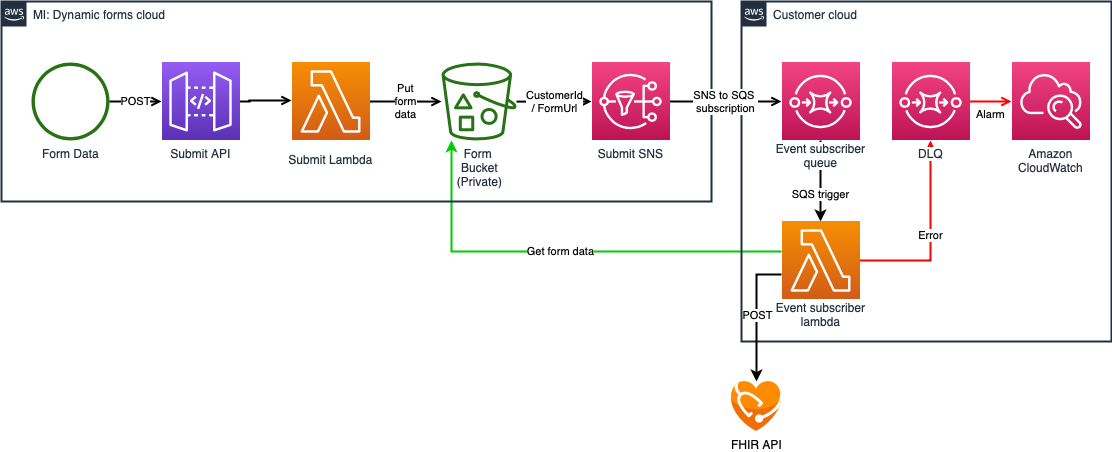

The diagram above was exported from draw.io. Its source (the exported page's mxGraphModel, read from the mxfile embedded in the PNG):
<mxGraphModel dx="1426" dy="772" grid="1" gridSize="10" guides="1" tooltips="1" connect="1" arrows="1" fold="1" page="1" pageScale="1" pageWidth="1169" pageHeight="827" math="0" shadow="0">
  <root>
    <mxCell id="0" />
    <mxCell id="1" parent="0" />
    <mxCell id="iCawC5A8ZuQzR5wUHQlc-12" value="Get form data" style="edgeStyle=orthogonalEdgeStyle;rounded=0;orthogonalLoop=1;jettySize=auto;html=1;startArrow=none;startFill=0;strokeWidth=2;strokeColor=#00CC00;" edge="1" parent="1" source="iCawC5A8ZuQzR5wUHQlc-5" target="UEzPUAAOIrF-is8g5C7q-77">
      <mxGeometry relative="1" as="geometry">
        <mxPoint x="530" y="218" as="targetPoint" />
        <Array as="points">
          <mxPoint x="500" y="330" />
        </Array>
      </mxGeometry>
    </mxCell>
    <mxCell id="iCawC5A8ZuQzR5wUHQlc-7" value="Error" style="edgeStyle=orthogonalEdgeStyle;rounded=0;orthogonalLoop=1;jettySize=auto;html=1;startArrow=none;startFill=0;strokeColor=#FF0000;strokeWidth=2;" edge="1" parent="1" source="iCawC5A8ZuQzR5wUHQlc-5" target="iCawC5A8ZuQzR5wUHQlc-4">
      <mxGeometry relative="1" as="geometry" />
    </mxCell>
    <mxCell id="iCawC5A8ZuQzR5wUHQlc-11" value="Customer cloud" style="points=[[0,0],[0.25,0],[0.5,0],[0.75,0],[1,0],[1,0.25],[1,0.5],[1,0.75],[1,1],[0.75,1],[0.5,1],[0.25,1],[0,1],[0,0.75],[0,0.5],[0,0.25]];outlineConnect=0;gradientColor=none;html=1;whiteSpace=wrap;fontSize=12;fontStyle=0;shape=mxgraph.aws4.group;grIcon=mxgraph.aws4.group_aws_cloud_alt;strokeColor=#232F3E;fillColor=none;verticalAlign=top;align=left;spacingLeft=30;fontColor=#232F3E;dashed=0;labelBackgroundColor=#ffffff;strokeWidth=2;" vertex="1" parent="1">
      <mxGeometry x="790" y="80" width="370" height="340" as="geometry" />
    </mxCell>
    <mxCell id="UEzPUAAOIrF-is8g5C7q-74" value="MI: Dynamic forms cloud" style="points=[[0,0],[0.25,0],[0.5,0],[0.75,0],[1,0],[1,0.25],[1,0.5],[1,0.75],[1,1],[0.75,1],[0.5,1],[0.25,1],[0,1],[0,0.75],[0,0.5],[0,0.25]];outlineConnect=0;gradientColor=none;html=1;whiteSpace=wrap;fontSize=12;fontStyle=0;shape=mxgraph.aws4.group;grIcon=mxgraph.aws4.group_aws_cloud_alt;strokeColor=#232F3E;fillColor=none;verticalAlign=top;align=left;spacingLeft=30;fontColor=#232F3E;dashed=0;labelBackgroundColor=#ffffff;strokeWidth=2;" parent="1" vertex="1">
      <mxGeometry x="50" y="80" width="710" height="200" as="geometry" />
    </mxCell>
    <mxCell id="UEzPUAAOIrF-is8g5C7q-88" value="Put&lt;br&gt;form&lt;br&gt;data" style="edgeStyle=orthogonalEdgeStyle;rounded=0;orthogonalLoop=1;jettySize=auto;html=1;endArrow=open;endFill=0;strokeWidth=2;" parent="1" source="UEzPUAAOIrF-is8g5C7q-85" target="UEzPUAAOIrF-is8g5C7q-77" edge="1">
      <mxGeometry relative="1" as="geometry" />
    </mxCell>
    <mxCell id="UEzPUAAOIrF-is8g5C7q-92" value="SNS to SQS &lt;br&gt;subscription" style="edgeStyle=orthogonalEdgeStyle;rounded=0;orthogonalLoop=1;jettySize=auto;html=1;endArrow=open;endFill=0;strokeWidth=2;" parent="1" source="UEzPUAAOIrF-is8g5C7q-81" target="UEzPUAAOIrF-is8g5C7q-82" edge="1">
      <mxGeometry relative="1" as="geometry" />
    </mxCell>
    <mxCell id="UEzPUAAOIrF-is8g5C7q-101" value="Alarm" style="edgeStyle=orthogonalEdgeStyle;rounded=0;orthogonalLoop=1;jettySize=auto;html=1;endArrow=open;endFill=0;strokeWidth=2;strokeColor=#FF0000;verticalAlign=top;labelPosition=center;verticalLabelPosition=bottom;align=center;" parent="1" source="iCawC5A8ZuQzR5wUHQlc-4" target="UEzPUAAOIrF-is8g5C7q-83" edge="1">
      <mxGeometry relative="1" as="geometry">
        <mxPoint x="1018.5" y="349" as="sourcePoint" />
        <mxPoint x="1098" y="330" as="targetPoint" />
      </mxGeometry>
    </mxCell>
    <mxCell id="UEzPUAAOIrF-is8g5C7q-96" value="" style="edgeStyle=orthogonalEdgeStyle;rounded=0;orthogonalLoop=1;jettySize=auto;html=1;endArrow=open;endFill=0;strokeWidth=2;startArrow=none;startFill=0;exitX=1;exitY=0.5;exitDx=0;exitDy=0;exitPerimeter=0;" parent="1" source="iCawC5A8ZuQzR5wUHQlc-8" target="UEzPUAAOIrF-is8g5C7q-85" edge="1">
      <mxGeometry relative="1" as="geometry">
        <Array as="points">
          <mxPoint x="298" y="179" />
        </Array>
        <mxPoint x="300" y="190" as="sourcePoint" />
        <mxPoint x="410" y="179" as="targetPoint" />
      </mxGeometry>
    </mxCell>
    <mxCell id="UEzPUAAOIrF-is8g5C7q-76" value="Form Data" style="outlineConnect=0;fontColor=#232F3E;gradientColor=none;fillColor=#277116;strokeColor=none;dashed=0;verticalLabelPosition=bottom;verticalAlign=top;align=center;html=1;fontSize=12;fontStyle=0;aspect=fixed;pointerEvents=1;shape=mxgraph.aws4.object;labelBackgroundColor=#ffffff;" parent="1" vertex="1">
      <mxGeometry x="80" y="141" width="78" height="78" as="geometry" />
    </mxCell>
    <mxCell id="UEzPUAAOIrF-is8g5C7q-77" value="Form &lt;br&gt;Bucket&lt;br&gt;(Private)" style="outlineConnect=0;fontColor=#232F3E;gradientColor=none;fillColor=#277116;strokeColor=none;dashed=0;verticalLabelPosition=bottom;verticalAlign=top;align=center;html=1;fontSize=12;fontStyle=0;aspect=fixed;pointerEvents=1;shape=mxgraph.aws4.bucket_with_objects;labelBackgroundColor=#ffffff;" parent="1" vertex="1">
      <mxGeometry x="490" y="141" width="75" height="78" as="geometry" />
    </mxCell>
    <mxCell id="iCawC5A8ZuQzR5wUHQlc-6" value="SQS&amp;nbsp;trigger" style="edgeStyle=orthogonalEdgeStyle;rounded=0;orthogonalLoop=1;jettySize=auto;html=1;startArrow=none;startFill=0;strokeWidth=2;labelPosition=center;verticalLabelPosition=bottom;align=center;verticalAlign=top;" edge="1" parent="1" source="UEzPUAAOIrF-is8g5C7q-82" target="iCawC5A8ZuQzR5wUHQlc-5">
      <mxGeometry relative="1" as="geometry" />
    </mxCell>
    <mxCell id="UEzPUAAOIrF-is8g5C7q-82" value="Event subscriber&lt;br&gt;queue" style="outlineConnect=0;fontColor=#232F3E;gradientColor=#F34482;gradientDirection=north;fillColor=#BC1356;strokeColor=#ffffff;dashed=0;verticalLabelPosition=bottom;verticalAlign=top;align=center;html=1;fontSize=12;fontStyle=0;aspect=fixed;shape=mxgraph.aws4.resourceIcon;resIcon=mxgraph.aws4.sqs;labelBackgroundColor=#ffffff;spacingTop=-5;" parent="1" vertex="1">
      <mxGeometry x="830" y="141" width="78" height="78" as="geometry" />
    </mxCell>
    <mxCell id="UEzPUAAOIrF-is8g5C7q-83" value="Amazon&lt;br&gt;CloudWatch&lt;br&gt;" style="outlineConnect=0;fontColor=#232F3E;gradientColor=#F34482;gradientDirection=north;fillColor=#BC1356;strokeColor=#ffffff;dashed=0;verticalLabelPosition=bottom;verticalAlign=top;align=center;html=1;fontSize=12;fontStyle=0;aspect=fixed;shape=mxgraph.aws4.resourceIcon;resIcon=mxgraph.aws4.cloudwatch;labelBackgroundColor=#ffffff;" parent="1" vertex="1">
      <mxGeometry x="1060" y="141" width="78" height="78" as="geometry" />
    </mxCell>
    <mxCell id="UEzPUAAOIrF-is8g5C7q-85" value="Submit Lambda" style="outlineConnect=0;fontColor=#232F3E;gradientColor=#F78E04;gradientDirection=north;fillColor=#D05C17;strokeColor=#ffffff;dashed=0;verticalLabelPosition=bottom;verticalAlign=top;align=center;html=1;fontSize=12;fontStyle=0;aspect=fixed;shape=mxgraph.aws4.resourceIcon;resIcon=mxgraph.aws4.lambda;labelBackgroundColor=#ffffff;spacingTop=6;" parent="1" vertex="1">
      <mxGeometry x="340" y="141" width="78" height="78" as="geometry" />
    </mxCell>
    <mxCell id="iCawC5A8ZuQzR5wUHQlc-2" value="POST" style="edgeStyle=orthogonalEdgeStyle;rounded=0;orthogonalLoop=1;jettySize=auto;html=1;endArrow=open;endFill=0;strokeWidth=2;entryX=0;entryY=0.5;entryDx=0;entryDy=0;entryPerimeter=0;" edge="1" parent="1" source="UEzPUAAOIrF-is8g5C7q-76" target="iCawC5A8ZuQzR5wUHQlc-8">
      <mxGeometry relative="1" as="geometry">
        <mxPoint x="168" y="179" as="sourcePoint" />
        <mxPoint x="220" y="179" as="targetPoint" />
      </mxGeometry>
    </mxCell>
    <mxCell id="UEzPUAAOIrF-is8g5C7q-81" value="Submit SNS" style="outlineConnect=0;fontColor=#232F3E;gradientColor=#F34482;gradientDirection=north;fillColor=#BC1356;strokeColor=#ffffff;dashed=0;verticalLabelPosition=bottom;verticalAlign=top;align=center;html=1;fontSize=12;fontStyle=0;aspect=fixed;shape=mxgraph.aws4.resourceIcon;resIcon=mxgraph.aws4.sns;labelBackgroundColor=#ffffff;" parent="1" vertex="1">
      <mxGeometry x="640" y="141" width="78" height="78" as="geometry" />
    </mxCell>
    <mxCell id="iCawC5A8ZuQzR5wUHQlc-3" value="CustomerId&lt;br&gt;/ FormUrl" style="edgeStyle=orthogonalEdgeStyle;rounded=0;orthogonalLoop=1;jettySize=auto;html=1;endArrow=open;endFill=0;strokeWidth=2;" edge="1" parent="1" source="UEzPUAAOIrF-is8g5C7q-77" target="UEzPUAAOIrF-is8g5C7q-81">
      <mxGeometry relative="1" as="geometry">
        <mxPoint x="622" y="171.60000000000002" as="sourcePoint" />
        <mxPoint x="1020" y="179.10000000000002" as="targetPoint" />
      </mxGeometry>
    </mxCell>
    <mxCell id="iCawC5A8ZuQzR5wUHQlc-4" value="DLQ" style="outlineConnect=0;fontColor=#232F3E;gradientColor=#F34482;gradientDirection=north;fillColor=#BC1356;strokeColor=#ffffff;dashed=0;verticalLabelPosition=bottom;verticalAlign=top;align=center;html=1;fontSize=12;fontStyle=0;aspect=fixed;shape=mxgraph.aws4.resourceIcon;resIcon=mxgraph.aws4.sqs;labelBackgroundColor=#ffffff;" vertex="1" parent="1">
      <mxGeometry x="940" y="141" width="78" height="78" as="geometry" />
    </mxCell>
    <mxCell id="iCawC5A8ZuQzR5wUHQlc-10" value="POST" style="edgeStyle=orthogonalEdgeStyle;rounded=0;orthogonalLoop=1;jettySize=auto;html=1;startArrow=none;startFill=0;strokeWidth=2;spacingRight=-1;" edge="1" parent="1" source="iCawC5A8ZuQzR5wUHQlc-5" target="iCawC5A8ZuQzR5wUHQlc-9">
      <mxGeometry relative="1" as="geometry">
        <Array as="points">
          <mxPoint x="850" y="353" />
          <mxPoint x="850" y="353" />
        </Array>
      </mxGeometry>
    </mxCell>
    <mxCell id="iCawC5A8ZuQzR5wUHQlc-5" value="Event subscriber&lt;br&gt;lambda" style="outlineConnect=0;fontColor=#232F3E;gradientColor=#F78E04;gradientDirection=north;fillColor=#D05C17;strokeColor=#ffffff;dashed=0;verticalLabelPosition=bottom;verticalAlign=top;align=center;html=1;fontSize=12;fontStyle=0;aspect=fixed;shape=mxgraph.aws4.resourceIcon;resIcon=mxgraph.aws4.lambda;labelBackgroundColor=#ffffff;spacingTop=-5;" vertex="1" parent="1">
      <mxGeometry x="830" y="300" width="78" height="78" as="geometry" />
    </mxCell>
    <mxCell id="iCawC5A8ZuQzR5wUHQlc-8" value="Submit API" style="points=[[0,0,0],[0.25,0,0],[0.5,0,0],[0.75,0,0],[1,0,0],[0,1,0],[0.25,1,0],[0.5,1,0],[0.75,1,0],[1,1,0],[0,0.25,0],[0,0.5,0],[0,0.75,0],[1,0.25,0],[1,0.5,0],[1,0.75,0]];outlineConnect=0;fontColor=#232F3E;gradientColor=#945DF2;gradientDirection=north;fillColor=#5A30B5;strokeColor=#ffffff;dashed=0;verticalLabelPosition=bottom;verticalAlign=top;align=center;html=1;fontSize=12;fontStyle=0;aspect=fixed;shape=mxgraph.aws4.resourceIcon;resIcon=mxgraph.aws4.api_gateway;" vertex="1" parent="1">
      <mxGeometry x="210" y="141" width="78" height="78" as="geometry" />
    </mxCell>
    <mxCell id="iCawC5A8ZuQzR5wUHQlc-9" value="FHIR API" style="aspect=fixed;html=1;points=[];align=center;image;fontSize=12;image=img/lib/mscae/Azure_API_for_FHIR.svg;" vertex="1" parent="1">
      <mxGeometry x="780" y="460" width="50" height="50" as="geometry" />
    </mxCell>
  </root>
</mxGraphModel>